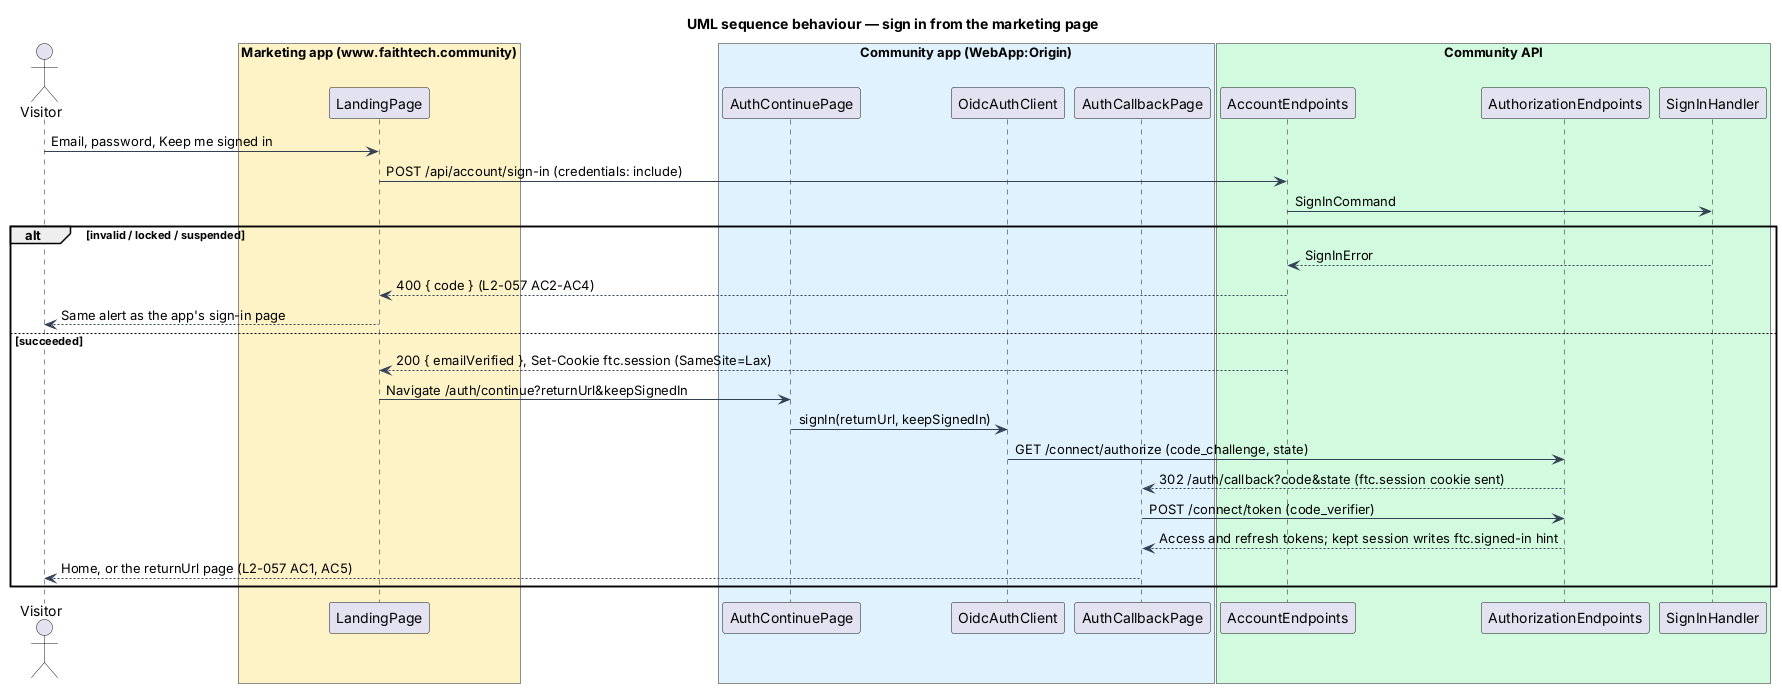

The diagram above was rendered by PlantUML. Its source (embedded in the PNG):
@startuml
title UML sequence behaviour — sign in from the marketing page
skinparam backgroundColor #FFFFFF
skinparam shadowing false
skinparam defaultFontName Arial
skinparam ArrowColor #344054
actor "Visitor" as actor
box "Marketing app (www.faithtech.community)" #FEF3C7
  participant "LandingPage" as page
end box
box "Community app (WebApp:Origin)" #E0F2FE
  participant "AuthContinuePage" as cont
  participant "OidcAuthClient" as client
  participant "AuthCallbackPage" as cb
end box
box "Community API" #D1FADF
  participant "AccountEndpoints" as acc
  participant "AuthorizationEndpoints" as authz
  participant "SignInHandler" as h
end box
actor -> page : Email, password, Keep me signed in
page -> acc : POST /api/account/sign-in (credentials: include)
acc -> h : SignInCommand
alt invalid / locked / suspended
  h --> acc : SignInError
  acc --> page : 400 { code } (L2-057 AC2-AC4)
  page --> actor : Same alert as the app's sign-in page
else succeeded
  acc --> page : 200 { emailVerified }, Set-Cookie ftc.session (SameSite=Lax)
  page -> cont : Navigate /auth/continue?returnUrl&keepSignedIn
  cont -> client : signIn(returnUrl, keepSignedIn)
  client -> authz : GET /connect/authorize (code_challenge, state)
  authz --> cb : 302 /auth/callback?code&state (ftc.session cookie sent)
  cb -> authz : POST /connect/token (code_verifier)
  authz --> cb : Access and refresh tokens; kept session writes ftc.signed-in hint
  cb --> actor : Home, or the returnUrl page (L2-057 AC1, AC5)
end
@enduml